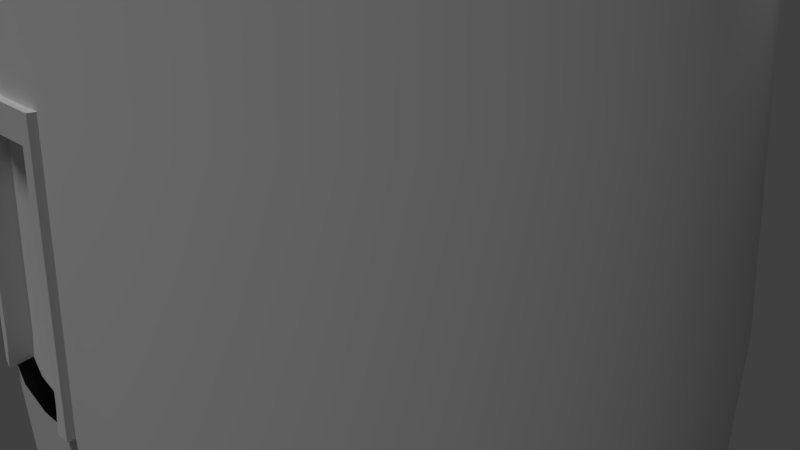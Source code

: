 # Source: Pharos.blend  (saved by Blender 2.77.0; exported with 4.5.12 LTS)
import bpy
from mathutils import Matrix  # noqa: F401  (used for matrix-valued properties, if any)

bpy.ops.wm.read_factory_settings(use_empty=True)
scene = bpy.context.scene
scene.name = 'Scene'

# ---- collections
col_collection_1 = bpy.data.collections.new('Collection 1'); scene.collection.children.link(col_collection_1)

# ---- materials (node trees are filled in below, after node groups)
mat_material = bpy.data.materials.new('Material')
mat_material.alpha_threshold = 0.0
mat_material.use_transparent_shadow = False
mat_material.roughness = 0.5
mat_material.line_color = (0.0, 0.0, 0.0, 1.0)

# ---- node groups
ng_auto_smooth = bpy.data.node_groups.new('Auto Smooth', 'GeometryNodeTree')
_s = ng_auto_smooth.interface.new_socket(name='Geometry', in_out='OUTPUT', socket_type='NodeSocketGeometry')
_s = ng_auto_smooth.interface.new_socket(name='Geometry', in_out='INPUT', socket_type='NodeSocketGeometry')
_s = ng_auto_smooth.interface.new_socket(name='Angle', in_out='INPUT', socket_type='NodeSocketFloat')
_s.subtype = 'ANGLE'
_s.min_value = 0.0
_s.max_value = 3.142
ng_auto_smooth.is_modifier = True
_N = ng_auto_smooth.nodes; _L = ng_auto_smooth.links
n0 = _N.new('NodeGroupOutput'); n0.name = 'Group Output'; n0.location = (480, -100)
n1 = _N.new('NodeGroupInput'); n1.name = 'Group Input'; n1.location = (-420, -300)
n2 = _N.new('NodeGroupInput'); n2.name = 'Group Input.001'; n2.location = (-60, -100)
n3 = _N.new('GeometryNodeSetShadeSmooth'); n3.name = 'Set Shade Smooth'; n3.location = (120, -100)
n3.domain = 'EDGE'
n4 = _N.new('GeometryNodeSetShadeSmooth'); n4.name = 'Set Shade Smooth.001'; n4.location = (300, -100)
n5 = _N.new('GeometryNodeInputMeshEdgeAngle'); n5.name = 'Edge Angle'; n5.location = (-420, -220)
n6 = _N.new('GeometryNodeInputEdgeSmooth'); n6.name = 'Is Edge Smooth'; n6.location = (-60, -160)
n7 = _N.new('GeometryNodeInputShadeSmooth'); n7.name = 'Is Face Smooth'; n7.location = (-240, -340)
n8 = _N.new('FunctionNodeBooleanMath'); n8.name = 'Boolean Math'; n8.location = (-60, -220)
n9 = _N.new('FunctionNodeCompare'); n9.name = 'Compare'; n9.location = (-240, -180)
n9.operation = 'LESS_EQUAL'
_L.new(n5.outputs[0], n9.inputs[0])
_L.new(n4.outputs[0], n0.inputs[0])
_L.new(n1.outputs[1], n9.inputs[1])
_L.new(n9.outputs[0], n8.inputs[0])
_L.new(n7.outputs[0], n8.inputs[1])
_L.new(n2.outputs[0], n3.inputs[0])
_L.new(n6.outputs[0], n3.inputs[1])
_L.new(n3.outputs[0], n4.inputs[0])
_L.new(n8.outputs[0], n3.inputs[2])
n0.is_active_output = True

# ---- material node trees

# ---- world
world_world = bpy.data.worlds.new('World'); scene.world = world_world
world_world.color = (0.05088, 0.05088, 0.05088)
world_world.use_sun_shadow = False
world_world.sun_shadow_jitter_overblur = 0.0
world_world.cycles.sampling_method = 'MANUAL'

# ---- cameras
cam_camera = bpy.data.cameras.new('Camera')
cam_camera.clip_end = 100.0
cam_camera.lens = 35.0
cam_camera.sensor_width = 32.0
cam_camera.sensor_height = 18.0
cam_camera.ortho_scale = 7.314
cam_camera.dof.focus_distance = 0.0
cam_camera.dof.aperture_fstop = 128.0

# ---- lights
light_x = bpy.data.lights.new('Солнце', 'SUN')
light_x.transmission_factor = 0.0
light_x.angle = 0.1993
light_x.energy = 1.0
light_x.shadow_buffer_clip_start = 0.5
light_x.shadow_soft_size = 0.1
light_x.shadow_cascade_max_distance = 1000.0
light_lamp = bpy.data.lights.new('Lamp', 'POINT')
light_lamp.transmission_factor = 0.0
light_lamp.cutoff_distance = 30.0
light_lamp.energy = 100.0
light_lamp.shadow_buffer_clip_start = 1.001
light_lamp.shadow_soft_size = 0.1
light_lamp.shadow_maximum_resolution = 0.006
light_lamp.use_absolute_resolution = True

# ---- meshes
me_x = bpy.data.meshes.new('Конус')
me_x.from_pydata([(0.0, 1.0, -1.0), (0.1951, 0.9808, -1.0), (0.3827, 0.9239, -1.0), (0.5556, 0.8315, -1.0), (0.7071, 0.7071, -1.0), (0.8315, 0.5556, -1.0), (0.9239, 0.3827, -1.0), (0.9808, 0.1951, -1.0), (1.0, 7.55e-08, -1.0), (0.0, 0.0, 1.0), (0.9808, -0.1951, -1.0), (0.9239, -0.3827, -1.0), (0.8315, -0.5556, -1.0), (0.7071, -0.7071, -1.0), (0.5556, -0.8315, -1.0), (0.3827, -0.9239, -1.0), (0.1951, -0.9808, -1.0), (-3.258e-07, -1.0, -1.0), (-0.1951, -0.9808, -1.0), (-0.3827, -0.9239, -1.0), (-0.5556, -0.8315, -1.0), (-0.7071, -0.7071, -1.0), (-0.8315, -0.5556, -1.0), (-0.9239, -0.3827, -1.0), (-0.9808, -0.1951, -1.0), (-1.0, 9.656e-07, -1.0), (-0.9808, 0.1951, -1.0), (-0.9239, 0.3827, -1.0), (-0.8315, 0.5556, -1.0), (-0.7071, 0.7071, -1.0), (-0.5556, 0.8315, -1.0), (-0.3827, 0.9239, -1.0), (-0.1951, 0.9808, -1.0)], [], [(0, 9, 1), (1, 9, 2), (2, 9, 3), (3, 9, 4), (4, 9, 5), (5, 9, 6), (6, 9, 7), (7, 9, 8), (8, 9, 10), (10, 9, 11), (11, 9, 12), (12, 9, 13), (13, 9, 14), (14, 9, 15), (15, 9, 16), (16, 9, 17), (17, 9, 18), (18, 9, 19), (19, 9, 20), (20, 9, 21), (21, 9, 22), (22, 9, 23), (23, 9, 24), (24, 9, 25), (25, 9, 26), (26, 9, 27), (27, 9, 28), (28, 9, 29), (29, 9, 30), (30, 9, 31), (31, 9, 32), (32, 9, 0), (0, 1, 2, 3, 4, 5, 6, 7, 8, 10, 11, 12, 13, 14, 15, 16, 17, 18, 19, 20, 21, 22, 23, 24, 25, 26, 27, 28, 29, 30, 31, 32)])
me_x.use_remesh_preserve_volume = False
me_x.use_remesh_preserve_attributes = False
me_x.use_mirror_vertex_groups = False
me_x.update()
me_003 = bpy.data.meshes.new('Цилиндр.003')
me_003.from_pydata([(7.931e-09, 1.3, -1.3), (1.051e-08, 1.56, 1.3), (1.126, 0.65, -1.3), (1.351, 0.78, 1.3), (1.126, -0.65, -1.3), (1.351, -0.78, 1.3), (-1.057e-07, -1.3, -1.3), (-1.259e-07, -1.56, 1.3), (-1.126, -0.65, -1.3), (-1.351, -0.78, 1.3), (-1.126, 0.65, -1.3), (-1.351, 0.78, 1.3), (-0.06192, 1.277, -1.17), (-0.06192, 1.511, 1.17), (1.34, 0.702, 1.17), (1.137, 0.585, -1.17), (1.137, -0.585, -1.17), (1.34, -0.702, 1.17), (-0.06192, -1.511, 1.17), (-0.06192, -1.277, -1.17), (-1.075, -0.6922, -1.17), (-1.278, -0.8092, 1.17), (-1.278, 0.8092, 1.17), (-1.075, 0.6922, -1.17), (7.931e-09, 1.3, -1.3), (1.126, 0.65, -1.3), (1.351, 0.78, 1.3), (1.051e-08, 1.56, 1.3), (1.351, -0.78, 1.3), (1.126, -0.65, -1.3), (-1.057e-07, -1.3, -1.3), (-1.259e-07, -1.56, 1.3), (-1.351, -0.78, 1.3), (-1.126, -0.65, -1.3), (-1.126, 0.65, -1.3), (-1.351, 0.78, 1.3), (0.06192, 1.277, -1.17), (1.075, 0.6922, -1.17), (1.278, 0.8092, 1.17), (0.06192, 1.511, 1.17), (1.278, -0.8093, 1.17), (1.075, -0.6923, -1.17), (0.06192, -1.277, -1.17), (0.06192, -1.511, 1.17), (-1.34, -0.702, 1.17), (-1.137, -0.585, -1.17), (-1.137, 0.585, -1.17), (-1.34, 0.702, 1.17), (-0.02273, 1.209, -1.163), (-0.02273, 1.443, 1.177), (1.261, 0.702, 1.177), (1.059, 0.585, -1.163), (1.059, -0.585, -1.163), (1.261, -0.702, 1.177), (-0.02273, -1.443, 1.177), (-0.02273, -1.209, -1.163), (-1.036, -0.6244, -1.163), (-1.239, -0.7414, 1.177), (-1.239, 0.7414, 1.177), (-1.036, 0.6244, -1.163), (0.02273, 1.209, -1.163), (1.036, 0.6244, -1.163), (1.239, 0.7414, 1.177), (0.02273, 1.443, 1.177), (1.239, -0.7414, 1.177), (1.036, -0.6244, -1.163), (0.02273, -1.209, -1.163), (0.02273, -1.443, 1.177), (-1.261, -0.702, 1.177), (-1.059, -0.585, -1.163), (-1.059, 0.585, -1.163), (-1.261, 0.702, 1.177)], [], [(3, 2, 25, 26), (2, 3, 14, 15), (10, 8, 33, 34), (5, 4, 16, 17), (3, 1, 11, 9, 7, 5), (4, 5, 28, 29), (0, 10, 23, 12), (0, 2, 4, 6, 8, 10), (43, 42, 66, 67), (14, 17, 53, 50), (12, 23, 59, 48), (8, 6, 19, 20), (11, 1, 13, 22), (4, 2, 15, 16), (7, 9, 21, 18), (10, 11, 22, 23), (3, 5, 17, 14), (9, 8, 20, 21), (1, 0, 12, 13), (6, 7, 18, 19), (24, 27, 39, 36), (30, 29, 41, 42), (33, 32, 44, 45), (2, 0, 24, 25), (6, 4, 29, 30), (9, 11, 35, 32), (1, 3, 26, 27), (5, 7, 31, 28), (11, 10, 34, 35), (8, 9, 32, 33), (0, 1, 27, 24), (7, 6, 30, 31), (40, 43, 67, 64), (16, 15, 51, 52), (23, 22, 58, 59), (34, 33, 45, 46), (28, 31, 43, 40), (26, 25, 37, 38), (32, 35, 47, 44), (25, 24, 36, 37), (31, 30, 42, 43), (29, 28, 40, 41), (35, 34, 46, 47), (27, 26, 38, 39), (51, 50, 53, 52), (55, 54, 57, 56), (59, 58, 49, 48), (60, 63, 62, 61), (65, 64, 67, 66), (69, 68, 71, 70), (22, 13, 49, 58), (37, 36, 60, 61), (17, 16, 52, 53), (45, 44, 68, 69), (39, 38, 62, 63), (19, 18, 54, 55), (46, 45, 69, 70), (36, 39, 63, 60), (20, 19, 55, 56), (44, 47, 71, 68), (38, 37, 61, 62), (18, 21, 57, 54), (47, 46, 70, 71), (13, 12, 48, 49), (41, 40, 64, 65), (21, 20, 56, 57), (15, 14, 50, 51), (42, 41, 65, 66)])
me_003.use_remesh_preserve_volume = False
me_003.use_remesh_preserve_attributes = False
me_003.use_mirror_vertex_groups = False
me_003.update()
me_001 = bpy.data.meshes.new('Цилиндр.001')
me_001.from_pydata([(-0.0767, 2.436, -0.008058), (-0.0767, 2.436, 0.8919), (0.88, 2.246, -0.008058), (0.88, 2.246, 0.8919), (1.691, 1.704, -0.008058), (1.691, 1.704, 0.8919), (2.233, 0.8928, -0.008058), (2.233, 0.8928, 0.8919), (2.423, -0.06392, -0.008058), (2.423, -0.06392, 0.8919), (2.233, -1.021, -0.008058), (2.233, -1.021, 0.8919), (1.691, -1.832, -0.008058), (1.691, -1.832, 0.8919), (0.88, -2.374, -0.008058), (0.88, -2.374, 0.8919), (-0.0767, -2.564, -0.008058), (-0.0767, -2.564, 0.8919), (-1.033, -2.374, -0.008058), (-1.033, -2.374, 0.8919), (-1.844, -1.832, -0.008058), (-1.844, -1.832, 0.8919), (-2.386, -1.021, -0.008058), (-2.386, -1.021, 0.8919), (-2.577, -0.06392, -0.008058), (-2.577, -0.06392, 0.8919), (-2.386, 0.8928, -0.008058), (-2.386, 0.8928, 0.8919), (-1.844, 1.704, -0.008058), (-1.844, 1.704, 0.8919), (-1.033, 2.246, -0.008058), (-1.033, 2.246, 0.8919), (-0.1245, 2.427, 0.03694), (-0.1245, 2.427, 0.8469), (0.9206, 2.219, 0.8469), (0.9206, 2.219, 0.03694), (1.651, 1.731, 0.03694), (1.651, 1.731, 0.8469), (2.243, 0.845, 0.8469), (2.243, 0.845, 0.03694), (2.414, -0.01608, 0.03694), (2.414, -0.01608, 0.8469), (2.206, -1.061, 0.8469), (2.206, -1.061, 0.03694), (1.718, -1.791, 0.03694), (1.718, -1.791, 0.8469), (0.8322, -2.383, 0.8469), (0.8322, -2.383, 0.03694), (-0.02886, -2.554, 0.03694), (-0.02886, -2.554, 0.8469), (-1.074, -2.347, 0.8469), (-1.074, -2.347, 0.03694), (-1.804, -1.859, 0.03694), (-1.804, -1.859, 0.8469), (-2.396, -0.9728, 0.8469), (-2.396, -0.9728, 0.03694), (-2.567, -0.1118, 0.03694), (-2.567, -0.1118, 0.8469), (-2.359, 0.9333, 0.8469), (-2.359, 0.9333, 0.03694), (-1.872, 1.663, 0.03694), (-1.872, 1.663, 0.8469), (-0.9856, 2.255, 0.8469), (-0.9856, 2.255, 0.03694), (-0.02886, 2.427, 0.03694), (0.8322, 2.255, 0.03694), (0.8322, 2.255, 0.8469), (-0.02886, 2.427, 0.8469), (1.718, 1.663, 0.8469), (1.718, 1.663, 0.03694), (2.206, 0.9333, 0.03694), (2.206, 0.9333, 0.8469), (2.414, -0.1118, 0.8469), (2.414, -0.1118, 0.03694), (2.243, -0.9728, 0.03694), (2.243, -0.9728, 0.8469), (1.651, -1.859, 0.8469), (1.651, -1.859, 0.03694), (0.9206, -2.347, 0.03694), (0.9206, -2.347, 0.8469), (-0.1245, -2.554, 0.8469), (-0.1245, -2.554, 0.03694), (-0.9856, -2.383, 0.03694), (-0.9856, -2.383, 0.8469), (-1.872, -1.791, 0.8469), (-1.872, -1.791, 0.03694), (-2.359, -1.061, 0.03694), (-2.359, -1.061, 0.8469), (-2.567, -0.01608, 0.8469), (-2.567, -0.01608, 0.03694), (-2.396, 0.845, 0.03694), (-2.396, 0.845, 0.8469), (-1.804, 1.731, 0.8469), (-1.804, 1.731, 0.03694), (-1.074, 2.219, 0.03694), (-1.074, 2.219, 0.8469), (-0.1215, 2.27, 0.03694), (-0.1215, 2.271, 0.8469), (0.8582, 2.076, 0.8469), (0.8579, 2.075, 0.03694), (1.542, 1.618, 0.03694), (1.542, 1.619, 0.8469), (2.097, 0.7881, 0.8469), (2.097, 0.7879, 0.03694), (2.257, -0.01908, 0.03694), (2.258, -0.01908, 0.8469), (2.063, -0.9988, 0.8469), (2.063, -0.9986, 0.03694), (1.605, -1.683, 0.03694), (1.606, -1.683, 0.8469), (0.7753, -2.238, 0.8469), (0.7751, -2.237, 0.03694), (-0.03186, -2.398, 0.03694), (-0.03186, -2.399, 0.8469), (-1.012, -2.204, 0.8469), (-1.011, -2.203, 0.03694), (-1.695, -1.746, 0.03694), (-1.696, -1.746, 0.8469), (-2.251, -0.9159, 0.8469), (-2.25, -0.9157, 0.03694), (-2.411, -0.1088, 0.03694), (-2.411, -0.1088, 0.8469), (-2.217, 0.871, 0.8469), (-2.216, 0.8707, 0.03694), (-1.759, 1.555, 0.03694), (-1.759, 1.555, 0.8469), (-0.9287, 2.11, 0.8469), (-0.9285, 2.11, 0.03694), (-0.03186, 2.27, 0.03694), (0.7751, 2.11, 0.03694), (0.7753, 2.11, 0.8469), (-0.03186, 2.271, 0.8469), (1.606, 1.555, 0.8469), (1.605, 1.555, 0.03694), (2.063, 0.8707, 0.03694), (2.063, 0.871, 0.8469), (2.258, -0.1088, 0.8469), (2.257, -0.1088, 0.03694), (2.097, -0.9157, 0.03694), (2.097, -0.9159, 0.8469), (1.542, -1.746, 0.8469), (1.542, -1.746, 0.03694), (0.8579, -2.203, 0.03694), (0.8582, -2.204, 0.8469), (-0.1215, -2.399, 0.8469), (-0.1215, -2.398, 0.03694), (-0.9285, -2.237, 0.03694), (-0.9287, -2.238, 0.8469), (-1.759, -1.683, 0.8469), (-1.759, -1.683, 0.03694), (-2.216, -0.9986, 0.03694), (-2.217, -0.9988, 0.8469), (-2.411, -0.01908, 0.8469), (-2.411, -0.01908, 0.03694), (-2.25, 0.7879, 0.03694), (-2.251, 0.7881, 0.8469), (-1.696, 1.619, 0.8469), (-1.695, 1.618, 0.03694), (-1.011, 2.075, 0.03694), (-1.012, 2.076, 0.8469), (0.8202, 2.101, 0.8919), (-0.0767, 2.28, 0.8919), (1.581, 1.593, 0.8919), (2.089, 0.833, 0.8919), (2.267, -0.06392, 0.8919), (2.089, -0.9608, 0.8919), (1.581, -1.721, 0.8919), (0.8202, -2.229, 0.8919), (-0.0767, -2.408, 0.8919), (-0.9736, -2.229, 0.8919), (-1.734, -1.721, 0.8919), (-2.242, -0.9608, 0.8919), (-2.42, -0.06392, 0.8919), (-2.242, 0.833, 0.8919), (-1.734, 1.593, 0.8919), (-0.9736, 2.101, 0.8919), (-0.0767, 2.279, -0.008058), (0.8199, 2.101, -0.008058), (1.58, 1.593, -0.008058), (2.088, 0.8327, -0.008058), (2.266, -0.06392, -0.008058), (2.088, -0.9605, -0.008058), (1.58, -1.721, -0.008058), (0.8199, -2.229, -0.008058), (-0.0767, -2.407, -0.008058), (-0.9733, -2.229, -0.008058), (-1.733, -1.721, -0.008058), (-2.241, -0.9605, -0.008058), (-2.42, -0.06392, -0.008058), (-2.241, 0.8327, -0.008058), (-1.733, 1.593, -0.008058), (-0.9733, 2.101, -0.008058)], [], [(6, 4, 69, 70), (24, 22, 55, 56), (13, 15, 79, 76), (31, 1, 33, 62), (23, 22, 86, 87), (22, 23, 54, 55), (4, 5, 68, 69), (5, 4, 36, 37), (14, 12, 77, 78), (0, 30, 63, 32), (21, 23, 87, 84), (3, 5, 37, 34), (31, 30, 94, 95), (30, 31, 62, 63), (31, 29, 174, 175), (12, 13, 76, 77), (13, 12, 44, 45), (4, 6, 179, 178), (64, 67, 131, 128), (93, 92, 156, 157), (47, 46, 110, 111), (67, 66, 130, 131), (91, 90, 154, 155), (45, 44, 108, 109), (65, 64, 128, 129), (88, 91, 155, 152), (14, 15, 46, 47), (23, 25, 57, 54), (16, 14, 47, 48), (6, 7, 38, 39), (25, 24, 56, 57), (15, 17, 49, 46), (8, 6, 39, 40), (17, 16, 48, 49), (7, 9, 41, 38), (9, 8, 40, 41), (26, 27, 58, 59), (28, 26, 59, 60), (18, 19, 50, 51), (27, 29, 61, 58), (20, 18, 51, 52), (10, 11, 42, 43), (29, 28, 60, 61), (1, 0, 32, 33), (19, 21, 53, 50), (12, 10, 43, 44), (2, 3, 34, 35), (21, 20, 52, 53), (11, 13, 45, 42), (4, 2, 35, 36), (42, 45, 109, 106), (90, 89, 153, 154), (44, 43, 107, 108), (89, 88, 152, 153), (43, 42, 106, 107), (87, 86, 150, 151), (41, 40, 104, 105), (84, 87, 151, 148), (15, 14, 78, 79), (5, 7, 71, 68), (7, 6, 70, 71), (24, 25, 88, 89), (26, 24, 89, 90), (16, 17, 80, 81), (25, 27, 91, 88), (18, 16, 81, 82), (8, 9, 72, 73), (27, 26, 90, 91), (17, 19, 83, 80), (10, 8, 73, 74), (2, 0, 64, 65), (19, 18, 82, 83), (9, 11, 75, 72), (1, 3, 66, 67), (11, 10, 74, 75), (28, 29, 92, 93), (0, 1, 67, 64), (30, 28, 93, 94), (3, 2, 65, 66), (20, 21, 84, 85), (29, 31, 95, 92), (22, 20, 85, 86), (48, 47, 111, 112), (94, 93, 157, 158), (66, 65, 129, 130), (46, 49, 113, 110), (92, 95, 159, 156), (69, 68, 132, 133), (49, 48, 112, 113), (95, 94, 158, 159), (70, 69, 133, 134), (51, 50, 114, 115), (68, 71, 135, 132), (52, 51, 115, 116), (71, 70, 134, 135), (50, 53, 117, 114), (73, 72, 136, 137), (53, 52, 116, 117), (74, 73, 137, 138), (55, 54, 118, 119), (72, 75, 139, 136), (56, 55, 119, 120), (75, 74, 138, 139), (54, 57, 121, 118), (77, 76, 140, 141), (57, 56, 120, 121), (78, 77, 141, 142), (59, 58, 122, 123), (76, 79, 143, 140), (60, 59, 123, 124), (33, 32, 96, 97), (79, 78, 142, 143), (58, 61, 125, 122), (35, 34, 98, 99), (81, 80, 144, 145), (61, 60, 124, 125), (36, 35, 99, 100), (82, 81, 145, 146), (63, 62, 126, 127), (34, 37, 101, 98), (80, 83, 147, 144), (32, 63, 127, 96), (37, 36, 100, 101), (83, 82, 146, 147), (62, 33, 97, 126), (39, 38, 102, 103), (85, 84, 148, 149), (40, 39, 103, 104), (86, 85, 149, 150), (38, 41, 105, 102), (7, 5, 162, 163), (17, 15, 167, 168), (3, 1, 161, 160), (27, 25, 172, 173), (13, 11, 165, 166), (23, 21, 170, 171), (1, 31, 175, 161), (9, 7, 163, 164), (19, 17, 168, 169), (29, 27, 173, 174), (5, 3, 160, 162), (15, 13, 166, 167), (25, 23, 171, 172), (11, 9, 164, 165), (21, 19, 169, 170), (14, 16, 184, 183), (0, 2, 177, 176), (24, 26, 189, 188), (10, 12, 182, 181), (20, 22, 187, 186), (30, 0, 176, 191), (6, 8, 180, 179), (16, 18, 185, 184), (26, 28, 190, 189), (2, 4, 178, 177), (12, 14, 183, 182), (22, 24, 188, 187), (8, 10, 181, 180), (18, 20, 186, 185), (28, 30, 191, 190), (174, 190, 157, 156), (190, 174, 125, 124), (182, 183, 142, 141), (172, 171, 118, 121), (177, 160, 130, 129), (160, 177, 99, 98), (191, 175, 159, 158), (175, 191, 127, 126), (171, 170, 148, 151), (181, 182, 108, 107), (162, 178, 133, 132), (178, 162, 101, 100), (180, 181, 138, 137), (170, 169, 114, 117), (179, 163, 135, 134), (163, 179, 103, 102), (161, 176, 128, 131), (173, 172, 152, 155), (189, 173, 155, 154), (184, 185, 146, 145), (172, 188, 153, 152), (160, 161, 131, 130), (175, 174, 156, 159), (187, 171, 151, 150), (186, 187, 150, 149), (170, 186, 149, 148), (163, 162, 132, 135), (185, 169, 147, 146), (188, 189, 154, 153), (168, 184, 145, 144), (165, 164, 136, 139), (183, 167, 143, 142), (176, 177, 129, 128), (190, 191, 158, 157), (167, 166, 140, 143), (166, 182, 141, 140), (181, 165, 139, 138), (178, 179, 134, 133), (164, 180, 137, 136), (169, 168, 144, 147), (176, 161, 97, 96), (183, 184, 112, 111), (173, 189, 123, 122), (174, 173, 122, 125), (188, 172, 121, 120), (185, 186, 116, 115), (171, 187, 119, 118), (162, 160, 98, 101), (161, 175, 126, 97), (186, 170, 117, 116), (187, 188, 120, 119), (169, 185, 115, 114), (164, 163, 102, 105), (184, 168, 113, 112), (189, 190, 124, 123), (167, 183, 111, 110), (166, 165, 106, 109), (182, 166, 109, 108), (177, 178, 100, 99), (191, 176, 96, 127), (165, 181, 107, 106), (168, 167, 110, 113), (180, 164, 105, 104), (179, 180, 104, 103)])
me_001.use_remesh_preserve_volume = False
me_001.use_remesh_preserve_attributes = False
me_001.use_mirror_vertex_groups = False
me_001.update()
me_cube = bpy.data.meshes.new('Cube')
me_cube.from_pydata([(0.1841, 4.406, 0.0), (0.1841, 2.6, 21.15), (0.7592, 4.368, 0.0), (0.5234, 2.578, 21.15), (1.324, 4.256, 0.0), (0.857, 2.511, 21.15), (1.87, 4.071, 0.0), (1.179, 2.402, 21.15), (2.387, 3.816, 0.0), (1.484, 2.252, 21.15), (2.866, 3.496, 0.0), (1.767, 2.063, 21.15), (3.3, 3.116, 0.0), (2.023, 1.838, 21.15), (3.68, 2.682, 0.0), (2.247, 1.583, 21.15), (4.0, 2.203, 0.0), (2.436, 1.3, 21.15), (4.255, 1.686, 0.0), (2.586, 0.995, 21.15), (4.44, 1.14, 0.0), (2.695, 0.6729, 21.15), (4.553, 0.5751, 0.0), (2.762, 0.3394, 21.15), (4.59, -4.837e-08, 0.0), (2.784, 7.733e-08, 21.15), (4.553, -0.5751, 0.0), (2.762, -0.3394, 21.15), (4.44, -1.14, 0.0), (2.695, -0.6729, 21.15), (4.255, -1.686, 0.0), (2.586, -0.995, 21.15), (4.0, -2.203, 0.0), (2.436, -1.3, 21.15), (3.68, -2.682, 0.0), (2.247, -1.583, 21.15), (3.3, -3.116, 0.0), (2.023, -1.838, 21.15), (2.866, -3.496, 0.0), (1.767, -2.063, 21.15), (2.387, -3.816, 0.0), (1.484, -2.252, 21.15), (1.87, -4.071, 0.0), (1.179, -2.402, 21.15), (1.324, -4.256, 0.0), (0.857, -2.511, 21.15), (0.7592, -4.368, 0.0), (0.5234, -2.578, 21.15), (0.1841, -4.406, 0.0), (0.1841, -2.6, 21.15), (-0.391, -4.368, 0.0), (-0.1553, -2.578, 21.15), (-0.9563, -4.256, 0.0), (-0.4889, -2.511, 21.15), (-1.502, -4.071, 0.0), (-0.8109, -2.402, 21.15), (-2.019, -3.816, 0.0), (-1.116, -2.252, 21.15), (-2.498, -3.496, 0.0), (-1.399, -2.063, 21.15), (-2.932, -3.116, 0.0), (-1.654, -1.838, 21.15), (-3.312, -2.682, 0.0), (-1.879, -1.583, 21.15), (-3.632, -2.203, 0.0), (-2.068, -1.3, 21.15), (-3.887, -1.686, 0.0), (-2.218, -0.995, 21.15), (-4.072, -1.14, 0.0), (-2.327, -0.6729, 21.15), (-4.184, -0.5751, 0.0), (-2.394, -0.3394, 21.15), (-4.222, 1.247e-06, 0.0), (-2.416, 8.419e-07, 21.15), (-4.184, 0.5751, 0.0), (-2.394, 0.3394, 21.15), (-4.072, 1.14, 0.0), (-2.327, 0.6729, 21.15), (-3.887, 1.686, 0.0), (-2.218, 0.995, 21.15), (-3.632, 2.203, 0.0), (-2.068, 1.3, 21.15), (-3.312, 2.682, 0.0), (-1.879, 1.583, 21.15), (-2.932, 3.116, 0.0), (-1.654, 1.838, 21.15), (-2.498, 3.496, 0.0), (-1.399, 2.063, 21.15), (-2.019, 3.816, 0.0), (-1.116, 2.252, 21.15), (-1.502, 4.071, 0.0), (-0.8109, 2.402, 21.15), (-0.9563, 4.256, 0.0), (-0.4888, 2.511, 21.15), (-0.391, 4.368, 0.0), (-0.1553, 2.578, 21.15), (0.1841, 3.876, 6.206), (0.69, 3.843, 6.206), (1.187, 3.744, 6.206), (1.667, 3.581, 6.206), (2.122, 3.357, 6.206), (2.544, 3.075, 6.206), (2.925, 2.741, 6.206), (3.259, 2.36, 6.206), (3.541, 1.938, 6.206), (3.765, 1.483, 6.206), (3.928, 1.003, 6.206), (4.027, 0.5059, 6.206), (4.06, -1.148e-08, 6.206), (4.027, -0.5059, 6.206), (3.928, -1.003, 6.206), (3.765, -1.483, 6.206), (3.541, -1.938, 6.206), (3.259, -2.36, 6.206), (2.925, -2.741, 6.206), (2.544, -3.075, 6.206), (2.122, -3.357, 6.206), (1.667, -3.581, 6.206), (1.187, -3.744, 6.206), (0.69, -3.843, 6.206), (0.1841, -3.876, 6.206), (-0.3219, -3.843, 6.206), (-0.8191, -3.744, 6.206), (-1.299, -3.581, 6.206), (-1.754, -3.357, 6.206), (-2.176, -3.075, 6.206), (-2.557, -2.741, 6.206), (-2.891, -2.36, 6.206), (-3.173, -1.938, 6.206), (-3.397, -1.483, 6.206), (-3.56, -1.003, 6.206), (-3.659, -0.5059, 6.206), (-3.692, 1.128e-06, 6.206), (-3.659, 0.5059, 6.206), (-3.56, 1.003, 6.206), (-3.397, 1.483, 6.206), (-3.173, 1.938, 6.206), (-2.891, 2.36, 6.206), (-2.557, 2.741, 6.206), (-2.176, 3.075, 6.206), (-1.754, 3.357, 6.206), (-1.299, 3.581, 6.206), (-0.8191, 3.744, 6.206), (-0.3218, 3.843, 6.206), (0.1841, 3.742, 7.781), (0.6724, 3.71, 7.781), (1.152, 3.614, 7.781), (1.616, 3.457, 7.781), (2.055, 3.24, 7.781), (2.462, 2.968, 7.781), (2.83, 2.646, 7.781), (3.152, 2.278, 7.781), (3.424, 1.871, 7.781), (3.641, 1.432, 7.781), (3.798, 0.9684, 7.781), (3.894, 0.4884, 7.781), (3.926, -2.117e-09, 7.781), (3.894, -0.4884, 7.781), (3.798, -0.9684, 7.781), (3.641, -1.432, 7.781), (3.424, -1.871, 7.781), (3.152, -2.278, 7.781), (2.83, -2.646, 7.781), (2.462, -2.968, 7.781), (2.055, -3.24, 7.781), (1.616, -3.457, 7.781), (1.152, -3.614, 7.781), (0.6724, -3.71, 7.781), (0.1841, -3.742, 7.781), (-0.3043, -3.71, 7.781), (-0.7843, -3.614, 7.781), (-1.248, -3.457, 7.781), (-1.687, -3.24, 7.781), (-2.094, -2.968, 7.781), (-2.462, -2.646, 7.781), (-2.784, -2.278, 7.781), (-3.056, -1.871, 7.781), (-3.273, -1.432, 7.781), (-3.43, -0.9684, 7.781), (-3.525, -0.4884, 7.781), (-3.557, 1.098e-06, 7.781), (-3.525, 0.4884, 7.781), (-3.43, 0.9684, 7.781), (-3.273, 1.432, 7.781), (-3.056, 1.871, 7.781), (-2.784, 2.278, 7.781), (-2.462, 2.646, 7.781), (-2.094, 2.968, 7.781), (-1.687, 3.24, 7.781), (-1.248, 3.457, 7.781), (-0.7843, 3.614, 7.781), (-0.3043, 3.71, 7.781), (0.1841, 3.585, 9.618), (0.652, 3.554, 9.618), (1.112, 3.462, 9.618), (1.556, 3.312, 9.618), (1.976, 3.104, 9.618), (2.366, 2.844, 9.618), (2.719, 2.535, 9.618), (3.028, 2.182, 9.618), (3.288, 1.792, 9.618), (3.496, 1.372, 9.618), (3.647, 0.9278, 9.618), (3.738, 0.4679, 9.618), (3.769, 8.805e-09, 9.618), (3.738, -0.4679, 9.618), (3.647, -0.9278, 9.618), (3.496, -1.372, 9.618), (3.288, -1.792, 9.618), (3.028, -2.182, 9.618), (2.719, -2.535, 9.618), (2.366, -2.844, 9.618), (1.976, -3.104, 9.618), (1.556, -3.312, 9.618), (1.112, -3.462, 9.618), (0.652, -3.554, 9.618), (0.1841, -3.585, 9.618), (-0.2838, -3.554, 9.618), (-0.7437, -3.462, 9.618), (-1.188, -3.312, 9.618), (-1.608, -3.104, 9.618), (-1.998, -2.844, 9.618), (-2.351, -2.535, 9.618), (-2.66, -2.182, 9.618), (-2.92, -1.792, 9.618), (-3.128, -1.372, 9.618), (-3.278, -0.9278, 9.618), (-3.37, -0.4679, 9.618), (-3.401, 1.063e-06, 9.618), (-3.37, 0.4679, 9.618), (-3.278, 0.9278, 9.618), (-3.128, 1.372, 9.618), (-2.92, 1.792, 9.618), (-2.66, 2.182, 9.618), (-2.351, 2.535, 9.618), (-1.998, 2.844, 9.618), (-1.608, 3.104, 9.618), (-1.188, 3.312, 9.618), (-0.7437, 3.463, 9.618), (-0.2838, 3.554, 9.618), (0.1841, 3.443, 11.28), (0.6335, 3.414, 11.28), (1.075, 3.326, 11.28), (1.502, 3.181, 11.28), (1.906, 2.982, 11.28), (2.28, 2.732, 11.28), (2.619, 2.435, 11.28), (2.916, 2.096, 11.28), (3.166, 1.722, 11.28), (3.365, 1.318, 11.28), (3.51, 0.8911, 11.28), (3.598, 0.4494, 11.28), (3.627, 1.866e-08, 11.28), (3.598, -0.4494, 11.28), (3.51, -0.8911, 11.28), (3.365, -1.318, 11.28), (3.166, -1.722, 11.28), (2.916, -2.096, 11.28), (2.619, -2.435, 11.28), (2.28, -2.732, 11.28), (1.906, -2.982, 11.28), (1.502, -3.181, 11.28), (1.075, -3.326, 11.28), (0.6335, -3.414, 11.28), (0.1841, -3.443, 11.28), (-0.2653, -3.414, 11.28), (-0.7071, -3.326, 11.28), (-1.134, -3.181, 11.28), (-1.537, -2.982, 11.28), (-1.912, -2.732, 11.28), (-2.251, -2.435, 11.28), (-2.548, -2.096, 11.28), (-2.798, -1.722, 11.28), (-2.997, -1.318, 11.28), (-3.142, -0.8911, 11.28), (-3.23, -0.4494, 11.28), (-3.259, 1.031e-06, 11.28), (-3.23, 0.4494, 11.28), (-3.142, 0.8911, 11.28), (-2.997, 1.318, 11.28), (-2.798, 1.722, 11.28), (-2.548, 2.096, 11.28), (-2.251, 2.435, 11.28), (-1.912, 2.732, 11.28), (-1.537, 2.982, 11.28), (-1.134, 3.181, 11.28), (-0.7071, 3.326, 11.28), (-0.2653, 3.414, 11.28), (0.1841, 3.299, 12.96), (0.6147, 3.271, 12.96), (1.038, 3.187, 12.96), (1.447, 3.048, 12.96), (1.834, 2.857, 12.96), (2.193, 2.618, 12.96), (2.517, 2.333, 12.96), (2.802, 2.008, 12.96), (3.041, 1.65, 12.96), (3.232, 1.263, 12.96), (3.371, 0.8539, 12.96), (3.455, 0.4306, 12.96), (3.483, 2.866e-08, 12.96), (3.455, -0.4306, 12.96), (3.371, -0.8539, 12.96), (3.232, -1.263, 12.96), (3.041, -1.65, 12.96), (2.802, -2.008, 12.96), (2.517, -2.333, 12.96), (2.193, -2.618, 12.96), (1.834, -2.857, 12.96), (1.447, -3.048, 12.96), (1.038, -3.187, 12.96), (0.6147, -3.271, 12.96), (0.1841, -3.299, 12.96), (-0.2466, -3.271, 12.96), (-0.6698, -3.187, 12.96), (-1.079, -3.048, 12.96), (-1.466, -2.857, 12.96), (-1.824, -2.618, 12.96), (-2.149, -2.333, 12.96), (-2.433, -2.008, 12.96), (-2.673, -1.65, 12.96), (-2.864, -1.263, 12.96), (-3.003, -0.8539, 12.96), (-3.087, -0.4306, 12.96), (-3.115, 9.988e-07, 12.96), (-3.087, 0.4306, 12.96), (-3.003, 0.8539, 12.96), (-2.864, 1.263, 12.96), (-2.673, 1.65, 12.96), (-2.433, 2.008, 12.96), (-2.149, 2.333, 12.96), (-1.824, 2.618, 12.96), (-1.466, 2.857, 12.96), (-1.079, 3.048, 12.96), (-0.6698, 3.187, 12.96), (-0.2466, 3.271, 12.96), (0.1841, 3.163, 14.56), (0.5969, 3.136, 14.56), (1.003, 3.055, 14.56), (1.394, 2.922, 14.56), (1.765, 2.739, 14.56), (2.109, 2.509, 14.56), (2.42, 2.236, 14.56), (2.693, 1.925, 14.56), (2.923, 1.581, 14.56), (3.106, 1.21, 14.56), (3.239, 0.8185, 14.56), (3.32, 0.4128, 14.56), (3.347, 3.818e-08, 14.56), (3.32, -0.4128, 14.56), (3.239, -0.8185, 14.56), (3.106, -1.21, 14.56), (2.923, -1.581, 14.56), (2.693, -1.925, 14.56), (2.42, -2.236, 14.56), (2.109, -2.509, 14.56), (1.765, -2.739, 14.56), (1.394, -2.922, 14.56), (1.003, -3.055, 14.56), (0.5969, -3.136, 14.56), (0.1841, -3.163, 14.56), (-0.2287, -3.136, 14.56), (-0.6345, -3.055, 14.56), (-1.026, -2.922, 14.56), (-1.397, -2.739, 14.56), (-1.741, -2.509, 14.56), (-2.052, -2.236, 14.56), (-2.325, -1.925, 14.56), (-2.555, -1.581, 14.56), (-2.738, -1.21, 14.56), (-2.871, -0.8185, 14.56), (-2.951, -0.4128, 14.56), (-2.979, 9.682e-07, 14.56), (-2.951, 0.4128, 14.56), (-2.871, 0.8185, 14.56), (-2.738, 1.21, 14.56), (-2.555, 1.581, 14.56), (-2.325, 1.925, 14.56), (-2.052, 2.236, 14.56), (-1.741, 2.509, 14.56), (-1.397, 2.739, 14.56), (-1.026, 2.922, 14.56), (-0.6345, 3.055, 14.56), (-0.2287, 3.136, 14.56), (0.1841, 3.099, 15.31), (0.5885, 3.072, 15.31), (0.9861, 2.993, 15.31), (1.37, 2.863, 15.31), (1.733, 2.683, 15.31), (2.07, 2.458, 15.31), (2.375, 2.191, 15.31), (2.642, 1.886, 15.31), (2.868, 1.549, 15.31), (3.047, 1.186, 15.31), (3.177, 0.802, 15.31), (3.256, 0.4045, 15.31), (3.283, 4.263e-08, 15.31), (3.256, -0.4045, 15.31), (3.177, -0.802, 15.31), (3.047, -1.186, 15.31), (2.868, -1.549, 15.31), (2.642, -1.886, 15.31), (2.375, -2.191, 15.31), (2.07, -2.458, 15.31), (1.733, -2.683, 15.31), (1.37, -2.863, 15.31), (0.9861, -2.993, 15.31), (0.5885, -3.072, 15.31), (0.1841, -3.099, 15.31), (-0.2204, -3.072, 15.31), (-0.6179, -2.993, 15.31), (-1.002, -2.863, 15.31), (-1.365, -2.683, 15.31), (-1.702, -2.458, 15.31), (-2.007, -2.191, 15.31), (-2.274, -1.886, 15.31), (-2.499, -1.549, 15.31), (-2.679, -1.186, 15.31), (-2.809, -0.802, 15.31), (-2.888, -0.4045, 15.31), (-2.915, 9.538e-07, 15.31), (-2.888, 0.4045, 15.31), (-2.809, 0.802, 15.31), (-2.679, 1.186, 15.31), (-2.499, 1.549, 15.31), (-2.274, 1.886, 15.31), (-2.007, 2.191, 15.31), (-1.702, 2.458, 15.31), (-1.365, 2.683, 15.31), (-1.002, 2.863, 15.31), (-0.6179, 2.993, 15.31), (-0.2204, 3.072, 15.31), (0.1841, 3.062, 15.74), (0.5837, 3.036, 15.74), (0.9766, 2.958, 15.74), (1.356, 2.829, 15.74), (1.715, 2.652, 15.74), (2.048, 2.429, 15.74), (2.349, 2.165, 15.74), (2.613, 1.864, 15.74), (2.836, 1.531, 15.74), (3.013, 1.172, 15.74), (3.142, 0.7925, 15.74), (3.22, 0.3997, 15.74), (3.246, 4.518e-08, 15.74), (3.22, -0.3997, 15.74), (3.142, -0.7925, 15.74), (3.013, -1.172, 15.74), (2.836, -1.531, 15.74), (2.613, -1.864, 15.74), (2.349, -2.165, 15.74), (2.048, -2.429, 15.74), (1.715, -2.652, 15.74), (1.356, -2.829, 15.74), (0.9766, -2.958, 15.74), (0.5837, -3.036, 15.74), (0.1841, -3.062, 15.74), (-0.2156, -3.036, 15.74), (-0.6084, -2.958, 15.74), (-0.9877, -2.829, 15.74), (-1.347, -2.652, 15.74), (-1.68, -2.429, 15.74), (-1.981, -2.165, 15.74), (-2.245, -1.864, 15.74), (-2.468, -1.531, 15.74), (-2.645, -1.172, 15.74), (-2.774, -0.7925, 15.74), (-2.852, -0.3997, 15.74), (-2.878, 9.456e-07, 15.74), (-2.852, 0.3997, 15.74), (-2.774, 0.7925, 15.74), (-2.645, 1.172, 15.74), (-2.468, 1.531, 15.74), (-2.245, 1.864, 15.74), (-1.981, 2.165, 15.74), (-1.68, 2.429, 15.74), (-1.347, 2.652, 15.74), (-0.9877, 2.829, 15.74), (-0.6084, 2.958, 15.74), (-0.2156, 3.036, 15.74), (0.1841, 3.301, 15.31), (0.6149, 3.272, 15.31), (1.038, 3.188, 15.31), (1.447, 3.049, 15.31), (1.834, 2.858, 15.31), (2.193, 2.619, 15.31), (2.518, 2.334, 15.31), (2.803, 2.009, 15.31), (3.042, 1.65, 15.31), (3.233, 1.263, 15.31), (3.372, 0.8542, 15.31), (3.456, 0.4308, 15.31), (3.485, 2.631e-08, 15.31), (3.456, -0.4308, 15.31), (3.372, -0.8542, 15.31), (3.233, -1.263, 15.31), (3.042, -1.65, 15.31), (2.803, -2.009, 15.31), (2.518, -2.334, 15.31), (2.193, -2.619, 15.31), (1.834, -2.858, 15.31), (1.447, -3.049, 15.31), (1.038, -3.188, 15.31), (0.6149, -3.272, 15.31), (0.1841, -3.301, 15.31), (-0.2467, -3.272, 15.31), (-0.6702, -3.188, 15.31), (-1.079, -3.049, 15.31), (-1.466, -2.858, 15.31), (-1.825, -2.619, 15.31), (-2.15, -2.334, 15.31), (-2.434, -2.009, 15.31), (-2.674, -1.65, 15.31), (-2.865, -1.263, 15.31), (-3.004, -0.8542, 15.31), (-3.088, -0.4308, 15.31), (-3.116, 9.969e-07, 15.31), (-3.088, 0.4308, 15.31), (-3.004, 0.8543, 15.31), (-2.865, 1.263, 15.31), (-2.674, 1.65, 15.31), (-2.434, 2.009, 15.31), (-2.15, 2.334, 15.31), (-1.825, 2.619, 15.31), (-1.466, 2.858, 15.31), (-1.079, 3.049, 15.31), (-0.6702, 3.188, 15.31), (-0.2467, 3.272, 15.31), (0.1841, 3.261, 15.74), (0.6098, 3.234, 15.74), (1.028, 3.15, 15.74), (1.432, 3.013, 15.74), (1.815, 2.825, 15.74), (2.17, 2.588, 15.74), (2.49, 2.306, 15.74), (2.772, 1.985, 15.74), (3.009, 1.631, 15.74), (3.197, 1.248, 15.74), (3.334, 0.8441, 15.74), (3.418, 0.4257, 15.74), (3.446, 2.903e-08, 15.74), (3.418, -0.4257, 15.74), (3.334, -0.8441, 15.74), (3.197, -1.248, 15.74), (3.009, -1.631, 15.74), (2.772, -1.985, 15.74), (2.49, -2.306, 15.74), (2.17, -2.588, 15.74), (1.815, -2.825, 15.74), (1.432, -3.013, 15.74), (1.028, -3.15, 15.74), (0.6098, -3.234, 15.74), (0.1841, -3.261, 15.74), (-0.2416, -3.234, 15.74), (-0.6601, -3.15, 15.74), (-1.064, -3.013, 15.74), (-1.447, -2.825, 15.74), (-1.801, -2.588, 15.74), (-2.122, -2.306, 15.74), (-2.403, -1.985, 15.74), (-2.64, -1.631, 15.74), (-2.829, -1.248, 15.74), (-2.966, -0.8441, 15.74), (-3.05, -0.4257, 15.74), (-3.077, 9.881e-07, 15.74), (-3.05, 0.4257, 15.74), (-2.966, 0.8441, 15.74), (-2.829, 1.248, 15.74), (-2.64, 1.631, 15.74), (-2.403, 1.985, 15.74), (-2.122, 2.306, 15.74), (-1.801, 2.588, 15.74), (-1.447, 2.825, 15.74), (-1.064, 3.013, 15.74), (-0.6601, 3.15, 15.74), (-0.2416, 3.234, 15.74), (2.87, -2.161, 11.13), (2.963, -2.232, 9.762), (2.625, -2.441, 11.13), (2.708, -2.524, 9.762), (2.345, -2.686, 11.13), (2.416, -2.779, 9.762), (2.768, -2.059, 11.12), (2.86, -2.13, 9.75), (2.522, -2.338, 11.12), (2.605, -2.421, 9.75), (2.243, -2.584, 11.12), (2.314, -2.676, 9.75), (2.983, -2.163, 11.28), (3.095, -2.25, 9.626), (2.347, -2.799, 11.28), (2.413, -2.754, 11.14), (2.434, -2.911, 9.626), (2.786, -2.602, 9.626), (2.686, -2.502, 11.28), (2.938, -2.229, 11.14), (3.03, -2.3, 9.77), (2.484, -2.846, 9.77), (2.775, -2.591, 9.77), (2.692, -2.508, 11.14), (-2.726, 2.358, 7.623), (-2.812, 2.423, 6.363), (-2.468, 2.652, 7.623), (-2.544, 2.728, 6.363), (-2.174, 2.91, 7.623), (-2.239, 2.996, 6.363), (-2.726, 2.358, 7.623), (-2.812, 2.423, 6.363), (-2.468, 2.652, 7.623), (-2.544, 2.728, 6.363), (-2.174, 2.91, 7.623), (-2.239, 2.996, 6.363), (-2.613, 2.245, 7.61), (-2.698, 2.31, 6.35), (-2.355, 2.539, 7.61), (-2.431, 2.615, 6.35), (-2.061, 2.797, 7.61), (-2.126, 2.883, 6.35), (-2.838, 2.331, 7.787), (-2.944, 2.413, 6.212), (-2.61, 2.794, 6.212), (-2.597, 2.781, 6.37), (-2.147, 3.022, 7.787), (-2.229, 3.128, 6.212), (-2.515, 2.699, 7.787), (-2.779, 2.411, 7.63), (-2.865, 2.477, 6.37), (-2.227, 2.964, 7.63), (-2.292, 3.049, 6.37), (-2.521, 2.705, 7.63), (-2.277, 1.995, 14.4), (-2.364, 2.061, 13.12), (-2.059, 2.243, 14.4), (-2.137, 2.321, 13.12), (-1.81, 2.462, 14.4), (-1.877, 2.548, 13.12), (-2.123, 1.84, 14.38), (-2.21, 1.907, 13.1), (-1.905, 2.089, 14.38), (-1.982, 2.166, 13.1), (-1.656, 2.307, 14.38), (-1.723, 2.394, 13.1), (-2.405, 2.005, 14.57), (-2.513, 2.088, 12.97), (-1.904, 2.697, 12.97), (-1.957, 2.628, 13.13), (-1.821, 2.589, 14.57), (-2.229, 2.413, 12.97), (-2.132, 2.316, 14.57), (-2.357, 2.074, 14.41), (-2.444, 2.141, 13.13), (-1.89, 2.541, 14.41), (-2.216, 2.4, 13.13), (-2.139, 2.323, 14.41), (0.7246, 4.106, 3.103), (1.256, 4.0, 3.103), (1.769, 3.826, 3.103), (2.255, 3.586, 3.103), (2.705, 3.285, 3.103), (3.112, 2.928, 3.103), (3.469, 2.521, 3.103), (3.77, 2.071, 3.103), (4.01, 1.585, 3.103), (4.184, 1.072, 3.103), (4.29, 0.5405, 3.103), (4.325, -2.993e-08, 3.103), (4.29, -0.5405, 3.103), (4.184, -1.072, 3.103), (4.01, -1.585, 3.103), (3.77, -2.071, 3.103), (3.469, -2.521, 3.103), (3.112, -2.928, 3.103), (2.705, -3.285, 3.103), (2.255, -3.586, 3.103), (1.769, -3.826, 3.103), (1.256, -4.0, 3.103), (0.7246, -4.106, 3.103), (0.1841, -4.141, 3.103), (-0.3565, -4.106, 3.103), (-0.8877, -4.0, 3.103), (-1.401, -3.826, 3.103), (-1.886, -3.586, 3.103), (-2.337, -3.285, 3.103), (-2.744, -2.928, 3.103), (-3.101, -2.521, 3.103), (-3.402, -2.071, 3.103), (-3.642, -1.585, 3.103), (-3.816, -1.072, 3.103), (-3.922, -0.5405, 3.103), (-3.957, 1.188e-06, 3.103), (-3.922, 0.5405, 3.103), (-3.816, 1.072, 3.103), (-3.642, 1.585, 3.103), (-3.402, 2.071, 3.103), (-3.101, 2.521, 3.103), (-2.744, 2.928, 3.103), (-2.337, 3.285, 3.103), (-1.886, 3.586, 3.103), (-1.401, 3.826, 3.103), (-0.8877, 4.0, 3.103), (-0.3564, 4.106, 3.103), (0.1841, 4.141, 3.103), (0.5612, -4.128, 2.793), (0.5889, -4.339, 0.3103), (0.754, -4.45, 0.006582), (0.1288, -4.157, 2.793), (0.7194, -4.187, 3.11), (-0.3037, -4.128, 2.793), (-0.7835, -4.249, 0.3103), (-0.7287, -4.044, 2.793), (-0.7923, -4.287, 0.0), (0.5886, -4.379, 1.077e-10), (0.6, -4.206, 0.0247), (0.1955, -4.233, 0.0247), (-0.3796, -4.195, 0.0247), (0.5726, -3.955, 2.774), (0.6003, -4.165, 0.2921), (0.1402, -4.196, 0.2921), (0.1402, -3.984, 2.774), (-0.3199, -4.165, 0.2921), (-0.2923, -3.955, 2.774), (-0.7722, -4.075, 0.2921), (-0.7173, -3.871, 2.774), (-0.7809, -4.113, 0.0247), (0.5836, -4.42, 0.3169), (0.556, -4.21, 2.799), (-0.7976, -4.368, 0.006582), (-0.9616, -4.337, 0.006582), (-0.893, -4.081, 3.11), (0.1788, -4.223, 3.11), (-0.3617, -4.187, 3.11), (-0.7339, -4.125, 2.799), (-0.7888, -4.33, 0.3169), (0.1235, -4.238, 2.799), (-0.3089, -4.21, 2.799), (0.5834, -4.46, 0.006582), (0.1841, 4.406, -2.0), (0.7592, 4.368, -2.0), (1.324, 4.256, -2.0), (1.87, 4.071, -2.0), (2.387, 3.816, -2.0), (2.866, 3.496, -2.0), (3.3, 3.116, -2.0), (3.68, 2.682, -2.0), (4.0, 2.203, -2.0), (4.255, 1.686, -2.0), (4.44, 1.14, -2.0), (4.553, 0.5751, -2.0), (4.59, -4.837e-08, -2.0), (4.553, -0.5751, -2.0), (4.44, -1.14, -2.0), (4.255, -1.686, -2.0), (4.0, -2.203, -2.0), (3.68, -2.682, -2.0), (3.3, -3.116, -2.0), (2.866, -3.496, -2.0), (2.387, -3.816, -2.0), (1.87, -4.071, -2.0), (1.324, -4.256, -2.0), (0.7592, -4.368, -2.0), (0.5886, -4.379, -2.0), (0.1841, -4.406, -2.0), (-0.391, -4.368, -2.0), (-0.7923, -4.287, -2.0), (-0.9563, -4.256, -2.0), (-1.502, -4.071, -2.0), (-2.019, -3.816, -2.0), (-2.498, -3.496, -2.0), (-2.932, -3.116, -2.0), (-3.312, -2.682, -2.0), (-3.632, -2.203, -2.0), (-3.887, -1.686, -2.0), (-4.072, -1.14, -2.0), (-4.184, -0.5751, -2.0), (-4.222, 1.247e-06, -2.0), (-4.184, 0.5751, -2.0), (-4.072, 1.14, -2.0), (-3.887, 1.686, -2.0), (-3.632, 2.203, -2.0), (-3.312, 2.682, -2.0), (-2.932, 3.116, -2.0), (-2.498, 3.496, -2.0), (-2.019, 3.816, -2.0), (-1.502, 4.071, -2.0), (-0.9563, 4.256, -2.0), (-0.391, 4.368, -2.0)], [(714, 50), (48, 713)], [(432, 1, 3, 433), (433, 3, 5, 434), (434, 5, 7, 435), (435, 7, 9, 436), (436, 9, 11, 437), (437, 11, 13, 438), (438, 13, 15, 439), (439, 15, 17, 440), (440, 17, 19, 441), (441, 19, 21, 442), (442, 21, 23, 443), (443, 23, 25, 444), (444, 25, 27, 445), (445, 27, 29, 446), (446, 29, 31, 447), (447, 31, 33, 448), (448, 33, 35, 449), (449, 35, 37, 450), (450, 37, 39, 451), (451, 39, 41, 452), (452, 41, 43, 453), (453, 43, 45, 454), (454, 45, 47, 455), (455, 47, 49, 456), (456, 49, 51, 457), (457, 51, 53, 458), (458, 53, 55, 459), (459, 55, 57, 460), (460, 57, 59, 461), (461, 59, 61, 462), (462, 61, 63, 463), (463, 63, 65, 464), (464, 65, 67, 465), (465, 67, 69, 466), (466, 69, 71, 467), (467, 71, 73, 468), (468, 73, 75, 469), (469, 75, 77, 470), (470, 77, 79, 471), (471, 79, 81, 472), (472, 81, 83, 473), (473, 83, 85, 474), (474, 85, 87, 475), (475, 87, 89, 476), (476, 89, 91, 477), (477, 91, 93, 478), (3, 1, 95, 93, 91, 89, 87, 85, 83, 81, 79, 77, 75, 73, 71, 69, 67, 65, 63, 61, 59, 57, 55, 53, 51, 49, 47, 45, 43, 41, 39, 37, 35, 33, 31, 29, 27, 25, 23, 21, 19, 17, 15, 13, 11, 9, 7, 5), (478, 93, 95, 479), (479, 95, 1, 432), (70, 72, 774, 773), (700, 143, 96, 701), (699, 142, 143, 700), (698, 141, 142, 699), (697, 140, 141, 698), (696, 139, 140, 697), (695, 138, 139, 696), (694, 137, 138, 695), (693, 136, 137, 694), (692, 135, 136, 693), (691, 134, 135, 692), (690, 133, 134, 691), (689, 132, 133, 690), (688, 131, 132, 689), (687, 130, 131, 688), (686, 129, 130, 687), (685, 128, 129, 686), (684, 127, 128, 685), (683, 126, 127, 684), (682, 125, 126, 683), (681, 124, 125, 682), (680, 123, 124, 681), (679, 122, 123, 680), (678, 121, 122, 679), (677, 120, 121, 678), (676, 119, 120, 677), (675, 118, 119, 676), (674, 117, 118, 675), (673, 116, 117, 674), (672, 115, 116, 673), (671, 114, 115, 672), (670, 113, 114, 671), (669, 112, 113, 670), (668, 111, 112, 669), (667, 110, 111, 668), (666, 109, 110, 667), (665, 108, 109, 666), (664, 107, 108, 665), (663, 106, 107, 664), (662, 105, 106, 663), (661, 104, 105, 662), (660, 103, 104, 661), (659, 102, 103, 660), (658, 101, 102, 659), (657, 100, 101, 658), (656, 99, 100, 657), (655, 98, 99, 656), (654, 97, 98, 655), (701, 96, 97, 654), (143, 191, 144, 96), (142, 190, 191, 143), (141, 189, 190, 142), (140, 188, 189, 141), (139, 187, 188, 140), (600, 601, 626, 625), (603, 605, 628, 621), (136, 184, 185, 137), (135, 183, 184, 136), (134, 182, 183, 135), (133, 181, 182, 134), (132, 180, 181, 133), (131, 179, 180, 132), (130, 178, 179, 131), (129, 177, 178, 130), (128, 176, 177, 129), (127, 175, 176, 128), (126, 174, 175, 127), (125, 173, 174, 126), (124, 172, 173, 125), (123, 171, 172, 124), (122, 170, 171, 123), (121, 169, 170, 122), (120, 168, 169, 121), (119, 167, 168, 120), (118, 166, 167, 119), (117, 165, 166, 118), (116, 164, 165, 117), (115, 163, 164, 116), (114, 162, 163, 115), (113, 161, 162, 114), (112, 160, 161, 113), (111, 159, 160, 112), (110, 158, 159, 111), (109, 157, 158, 110), (108, 156, 157, 109), (107, 155, 156, 108), (106, 154, 155, 107), (105, 153, 154, 106), (104, 152, 153, 105), (103, 151, 152, 104), (102, 150, 151, 103), (101, 149, 150, 102), (100, 148, 149, 101), (99, 147, 148, 100), (98, 146, 147, 99), (97, 145, 146, 98), (96, 144, 145, 97), (191, 239, 192, 144), (190, 238, 239, 191), (189, 237, 238, 190), (188, 236, 237, 189), (187, 235, 236, 188), (186, 234, 235, 187), (185, 233, 234, 186), (184, 232, 233, 185), (183, 231, 232, 184), (182, 230, 231, 183), (181, 229, 230, 182), (180, 228, 229, 181), (179, 227, 228, 180), (178, 226, 227, 179), (177, 225, 226, 178), (176, 224, 225, 177), (175, 223, 224, 176), (174, 222, 223, 175), (173, 221, 222, 174), (172, 220, 221, 173), (171, 219, 220, 172), (170, 218, 219, 171), (169, 217, 218, 170), (168, 216, 217, 169), (167, 215, 216, 168), (166, 214, 215, 167), (165, 213, 214, 166), (164, 212, 213, 165), (163, 211, 212, 164), (162, 210, 211, 163), (161, 209, 210, 162), (160, 208, 209, 161), (159, 207, 208, 160), (158, 206, 207, 159), (157, 205, 206, 158), (156, 204, 205, 157), (155, 203, 204, 156), (154, 202, 203, 155), (153, 201, 202, 154), (152, 200, 201, 153), (151, 199, 200, 152), (150, 198, 199, 151), (149, 197, 198, 150), (148, 196, 197, 149), (147, 195, 196, 148), (146, 194, 195, 147), (145, 193, 194, 146), (144, 192, 193, 145), (239, 287, 240, 192), (238, 286, 287, 239), (237, 285, 286, 238), (236, 284, 285, 237), (235, 283, 284, 236), (234, 282, 283, 235), (233, 281, 282, 234), (232, 280, 281, 233), (231, 279, 280, 232), (230, 278, 279, 231), (229, 277, 278, 230), (228, 276, 277, 229), (227, 275, 276, 228), (226, 274, 275, 227), (225, 273, 274, 226), (224, 272, 273, 225), (223, 271, 272, 224), (222, 270, 271, 223), (221, 269, 270, 222), (220, 268, 269, 221), (219, 267, 268, 220), (218, 266, 267, 219), (217, 265, 266, 218), (216, 264, 265, 217), (215, 263, 264, 216), (214, 262, 263, 215), (213, 261, 262, 214), (212, 260, 261, 213), (211, 259, 260, 212), (258, 259, 590, 594), (576, 577, 596, 595), (208, 256, 257, 209), (207, 255, 256, 208), (206, 254, 255, 207), (205, 253, 254, 206), (204, 252, 253, 205), (203, 251, 252, 204), (202, 250, 251, 203), (201, 249, 250, 202), (200, 248, 249, 201), (199, 247, 248, 200), (198, 246, 247, 199), (197, 245, 246, 198), (196, 244, 245, 197), (195, 243, 244, 196), (194, 242, 243, 195), (193, 241, 242, 194), (192, 240, 241, 193), (287, 335, 288, 240), (286, 334, 335, 287), (285, 333, 334, 286), (284, 332, 333, 285), (283, 331, 332, 284), (282, 330, 331, 283), (281, 329, 330, 282), (280, 328, 329, 281), (279, 327, 328, 280), (278, 326, 327, 279), (277, 325, 326, 278), (276, 324, 325, 277), (275, 323, 324, 276), (274, 322, 323, 275), (273, 321, 322, 274), (272, 320, 321, 273), (271, 319, 320, 272), (270, 318, 319, 271), (269, 317, 318, 270), (268, 316, 317, 269), (267, 315, 316, 268), (266, 314, 315, 267), (265, 313, 314, 266), (264, 312, 313, 265), (263, 311, 312, 264), (262, 310, 311, 263), (261, 309, 310, 262), (260, 308, 309, 261), (259, 307, 308, 260), (258, 306, 307, 259), (257, 305, 306, 258), (256, 304, 305, 257), (255, 303, 304, 256), (254, 302, 303, 255), (253, 301, 302, 254), (252, 300, 301, 253), (251, 299, 300, 252), (250, 298, 299, 251), (249, 297, 298, 250), (248, 296, 297, 249), (247, 295, 296, 248), (246, 294, 295, 247), (245, 293, 294, 246), (244, 292, 293, 245), (243, 291, 292, 244), (242, 290, 291, 243), (241, 289, 290, 242), (240, 288, 289, 241), (335, 383, 336, 288), (334, 382, 383, 335), (333, 381, 382, 334), (332, 380, 381, 333), (331, 379, 380, 332), (379, 331, 644, 646), (634, 632, 653, 651), (328, 376, 377, 329), (327, 375, 376, 328), (326, 374, 375, 327), (325, 373, 374, 326), (324, 372, 373, 325), (323, 371, 372, 324), (322, 370, 371, 323), (321, 369, 370, 322), (320, 368, 369, 321), (319, 367, 368, 320), (318, 366, 367, 319), (317, 365, 366, 318), (316, 364, 365, 317), (315, 363, 364, 316), (314, 362, 363, 315), (313, 361, 362, 314), (312, 360, 361, 313), (311, 359, 360, 312), (310, 358, 359, 311), (309, 357, 358, 310), (308, 356, 357, 309), (307, 355, 356, 308), (306, 354, 355, 307), (305, 353, 354, 306), (304, 352, 353, 305), (303, 351, 352, 304), (302, 350, 351, 303), (301, 349, 350, 302), (300, 348, 349, 301), (299, 347, 348, 300), (298, 346, 347, 299), (297, 345, 346, 298), (296, 344, 345, 297), (295, 343, 344, 296), (294, 342, 343, 295), (293, 341, 342, 294), (292, 340, 341, 293), (291, 339, 340, 292), (290, 338, 339, 291), (289, 337, 338, 290), (288, 336, 337, 289), (383, 431, 384, 336), (382, 430, 431, 383), (381, 429, 430, 382), (380, 428, 429, 381), (379, 427, 428, 380), (378, 426, 427, 379), (377, 425, 426, 378), (376, 424, 425, 377), (375, 423, 424, 376), (374, 422, 423, 375), (373, 421, 422, 374), (372, 420, 421, 373), (371, 419, 420, 372), (370, 418, 419, 371), (369, 417, 418, 370), (368, 416, 417, 369), (367, 415, 416, 368), (366, 414, 415, 367), (365, 413, 414, 366), (364, 412, 413, 365), (363, 411, 412, 364), (362, 410, 411, 363), (361, 409, 410, 362), (360, 408, 409, 361), (359, 407, 408, 360), (358, 406, 407, 359), (357, 405, 406, 358), (356, 404, 405, 357), (355, 403, 404, 356), (354, 402, 403, 355), (353, 401, 402, 354), (352, 400, 401, 353), (351, 399, 400, 352), (350, 398, 399, 351), (349, 397, 398, 350), (348, 396, 397, 349), (347, 395, 396, 348), (346, 394, 395, 347), (345, 393, 394, 346), (344, 392, 393, 345), (343, 391, 392, 344), (342, 390, 391, 343), (341, 389, 390, 342), (340, 388, 389, 341), (339, 387, 388, 340), (338, 386, 387, 339), (337, 385, 386, 338), (336, 384, 385, 337), (416, 415, 511, 512), (390, 389, 485, 486), (455, 456, 552, 551), (417, 416, 512, 513), (391, 390, 486, 487), (456, 457, 553, 552), (418, 417, 513, 514), (392, 391, 487, 488), (457, 458, 554, 553), (419, 418, 514, 515), (393, 392, 488, 489), (458, 459, 555, 554), (420, 419, 515, 516), (432, 433, 529, 528), (394, 393, 489, 490), (459, 460, 556, 555), (421, 420, 516, 517), (433, 434, 530, 529), (395, 394, 490, 491), (460, 461, 557, 556), (422, 421, 517, 518), (434, 435, 531, 530), (396, 395, 491, 492), (461, 462, 558, 557), (423, 422, 518, 519), (435, 436, 532, 531), (397, 396, 492, 493), (462, 463, 559, 558), (424, 423, 519, 520), (436, 437, 533, 532), (398, 397, 493, 494), (463, 464, 560, 559), (425, 424, 520, 521), (437, 438, 534, 533), (399, 398, 494, 495), (464, 465, 561, 560), (426, 425, 521, 522), (438, 439, 535, 534), (400, 399, 495, 496), (465, 466, 562, 561), (427, 426, 522, 523), (439, 440, 536, 535), (401, 400, 496, 497), (466, 467, 563, 562), (428, 427, 523, 524), (440, 441, 537, 536), (402, 401, 497, 498), (467, 468, 564, 563), (527, 575, 528, 480), (526, 574, 575, 527), (525, 573, 574, 526), (524, 572, 573, 525), (523, 571, 572, 524), (522, 570, 571, 523), (521, 569, 570, 522), (520, 568, 569, 521), (519, 567, 568, 520), (518, 566, 567, 519), (517, 565, 566, 518), (516, 564, 565, 517), (515, 563, 564, 516), (514, 562, 563, 515), (513, 561, 562, 514), (512, 560, 561, 513), (511, 559, 560, 512), (510, 558, 559, 511), (509, 557, 558, 510), (508, 556, 557, 509), (507, 555, 556, 508), (506, 554, 555, 507), (505, 553, 554, 506), (504, 552, 553, 505), (503, 551, 552, 504), (502, 550, 551, 503), (501, 549, 550, 502), (500, 548, 549, 501), (499, 547, 548, 500), (498, 546, 547, 499), (497, 545, 546, 498), (496, 544, 545, 497), (495, 543, 544, 496), (494, 542, 543, 495), (493, 541, 542, 494), (492, 540, 541, 493), (491, 539, 540, 492), (490, 538, 539, 491), (489, 537, 538, 490), (488, 536, 537, 489), (487, 535, 536, 488), (486, 534, 535, 487), (485, 533, 534, 486), (484, 532, 533, 485), (483, 531, 532, 484), (482, 530, 531, 483), (481, 529, 530, 482), (480, 528, 529, 481), (454, 455, 551, 550), (389, 388, 484, 485), (415, 414, 510, 511), (453, 454, 550, 549), (479, 432, 528, 575), (388, 387, 483, 484), (414, 413, 509, 510), (452, 453, 549, 548), (478, 479, 575, 574), (387, 386, 482, 483), (413, 412, 508, 509), (451, 452, 548, 547), (477, 478, 574, 573), (386, 385, 481, 482), (412, 411, 507, 508), (450, 451, 547, 546), (476, 477, 573, 572), (385, 384, 480, 481), (411, 410, 506, 507), (449, 450, 546, 545), (475, 476, 572, 571), (410, 409, 505, 506), (448, 449, 545, 544), (474, 475, 571, 570), (409, 408, 504, 505), (447, 448, 544, 543), (473, 474, 570, 569), (408, 407, 503, 504), (446, 447, 543, 542), (472, 473, 569, 568), (407, 406, 502, 503), (445, 446, 542, 541), (471, 472, 568, 567), (406, 405, 501, 502), (444, 445, 541, 540), (384, 431, 527, 480), (470, 471, 567, 566), (405, 404, 500, 501), (443, 444, 540, 539), (431, 430, 526, 527), (469, 470, 566, 565), (404, 403, 499, 500), (442, 443, 539, 538), (430, 429, 525, 526), (468, 469, 565, 564), (403, 402, 498, 499), (441, 442, 538, 537), (429, 428, 524, 525), (579, 577, 583, 585), (576, 578, 584, 582), (579, 581, 597, 598), (211, 210, 593, 592), (578, 576, 595, 599), (259, 211, 592, 590), (585, 584, 586, 587), (583, 582, 584, 585), (580, 581, 587, 586), (577, 576, 582, 583), (578, 580, 586, 584), (581, 579, 585, 587), (590, 592, 597, 591), (594, 590, 591, 599), (589, 588, 595, 596), (592, 593, 598, 597), (588, 594, 599, 595), (593, 589, 596, 598), (210, 209, 589, 593), (209, 257, 588, 589), (577, 579, 598, 596), (257, 258, 594, 588), (580, 578, 599, 591), (581, 580, 591, 597), (603, 601, 607, 609), (600, 602, 608, 606), (602, 600, 625, 629), (185, 186, 624, 618), (605, 604, 627, 628), (137, 185, 618, 619), (611, 609, 615, 617), (608, 610, 616, 614), (604, 605, 611, 610), (601, 600, 606, 607), (602, 604, 610, 608), (605, 603, 609, 611), (615, 614, 616, 617), (613, 612, 614, 615), (606, 608, 614, 612), (609, 607, 613, 615), (610, 611, 617, 616), (607, 606, 612, 613), (618, 624, 629, 625), (623, 620, 621, 628), (622, 623, 628, 627), (620, 619, 626, 621), (619, 618, 625, 626), (624, 622, 627, 629), (139, 138, 620, 623), (601, 603, 621, 626), (187, 139, 623, 622), (186, 187, 622, 624), (138, 137, 619, 620), (604, 602, 629, 627), (633, 631, 637, 639), (630, 632, 638, 636), (331, 330, 647, 644), (631, 633, 652, 650), (630, 631, 650, 649), (377, 378, 648, 642), (639, 638, 640, 641), (637, 636, 638, 639), (634, 635, 641, 640), (631, 630, 636, 637), (632, 634, 640, 638), (635, 633, 639, 641), (647, 643, 650, 652), (646, 644, 645, 651), (643, 642, 649, 650), (648, 646, 651, 653), (644, 647, 652, 645), (642, 648, 653, 649), (635, 634, 651, 645), (378, 379, 646, 648), (330, 329, 643, 647), (632, 630, 649, 653), (633, 635, 645, 652), (329, 377, 642, 643), (0, 701, 654, 2), (2, 654, 655, 4), (4, 655, 656, 6), (6, 656, 657, 8), (8, 657, 658, 10), (10, 658, 659, 12), (12, 659, 660, 14), (14, 660, 661, 16), (16, 661, 662, 18), (18, 662, 663, 20), (20, 663, 664, 22), (22, 664, 665, 24), (24, 665, 666, 26), (26, 666, 667, 28), (28, 667, 668, 30), (30, 668, 669, 32), (32, 669, 670, 34), (34, 670, 671, 36), (36, 671, 672, 38), (38, 672, 673, 40), (40, 673, 674, 42), (42, 674, 675, 44), (44, 675, 676, 46), (678, 679, 728, 730), (703, 711, 735, 724), (708, 709, 731, 732), (52, 679, 680, 54), (54, 680, 681, 56), (56, 681, 682, 58), (58, 682, 683, 60), (60, 683, 684, 62), (62, 684, 685, 64), (64, 685, 686, 66), (66, 686, 687, 68), (68, 687, 688, 70), (70, 688, 689, 72), (72, 689, 690, 74), (74, 690, 691, 76), (76, 691, 692, 78), (78, 692, 693, 80), (80, 693, 694, 82), (82, 694, 695, 84), (84, 695, 696, 86), (86, 696, 697, 88), (88, 697, 698, 90), (90, 698, 699, 92), (92, 699, 700, 94), (94, 700, 701, 0), (707, 709, 722, 720), (677, 678, 730, 729), (676, 677, 729, 706), (679, 52, 727, 728), (711, 46, 704, 735), (708, 710, 723, 721), (705, 707, 720, 718), (716, 715, 718, 717), (717, 718, 720, 719), (719, 720, 722, 721), (721, 723, 714, 719), (714, 713, 717, 719), (713, 712, 716, 717), (709, 708, 721, 722), (703, 702, 715, 716), (702, 705, 718, 715), (711, 703, 716, 712), (728, 727, 732, 731), (729, 730, 734, 733), (704, 706, 725, 724), (704, 724, 735), (730, 728, 731, 734), (706, 729, 733, 725), (727, 726, 732), (705, 702, 725, 733), (702, 703, 724, 725), (52, 710, 726, 727), (710, 708, 732, 726), (46, 676, 706, 704), (707, 705, 733, 734), (709, 707, 734, 731), (736, 737, 738, 739, 740, 741, 742, 743, 744, 745, 746, 747, 748, 749, 750, 751, 752, 753, 754, 755, 756, 757, 758, 759, 760, 761, 762, 763, 764, 765, 766, 767, 768, 769, 770, 771, 772, 773, 774, 775, 776, 777, 778, 779, 780, 781, 782, 783, 784, 785), (88, 90, 783, 782), (8, 10, 741, 740), (26, 28, 750, 749), (44, 46, 759, 758), (0, 2, 737, 736), (62, 64, 770, 769), (80, 82, 779, 778), (18, 20, 746, 745), (36, 38, 755, 754), (54, 56, 766, 765), (72, 74, 775, 774), (90, 92, 784, 783), (10, 12, 742, 741), (28, 30, 751, 750), (711, 48, 761, 760), (64, 66, 771, 770), (82, 84, 780, 779), (2, 4, 738, 737), (20, 22, 747, 746), (38, 40, 756, 755), (56, 58, 767, 766), (74, 76, 776, 775), (92, 94, 785, 784), (50, 710, 763, 762), (12, 14, 743, 742), (30, 32, 752, 751), (48, 50, 762, 761), (46, 711, 760, 759), (66, 68, 772, 771), (84, 86, 781, 780), (4, 6, 739, 738), (22, 24, 748, 747), (40, 42, 757, 756), (58, 60, 768, 767), (76, 78, 777, 776), (94, 0, 736, 785), (14, 16, 744, 743), (32, 34, 753, 752), (710, 52, 764, 763), (68, 70, 773, 772), (86, 88, 782, 781), (6, 8, 740, 739), (24, 26, 749, 748), (42, 44, 758, 757), (60, 62, 769, 768), (78, 80, 778, 777), (16, 18, 745, 744), (34, 36, 754, 753), (52, 54, 765, 764)])
me_cube.polygons.foreach_set('use_smooth', [True] * 737)
me_cube.materials.append(mat_material)
me_cube.use_remesh_preserve_volume = False
me_cube.use_remesh_preserve_attributes = False
me_cube.use_mirror_vertex_groups = False
me_cube.update()

# ---- objects
ob_x = bpy.data.objects.new('Конус', me_x)
ob_001 = bpy.data.objects.new('Цилиндр.001', me_003)
ob_x_1 = bpy.data.objects.new('Солнце', light_x)
ob_x_2 = bpy.data.objects.new('Цилиндр', me_001)
ob_cube = bpy.data.objects.new('Cube', me_cube)
ob_lamp = bpy.data.objects.new('Lamp', light_lamp)
ob_camera = bpy.data.objects.new('Camera', cam_camera)

# ---- transforms, parenting, visibility, modifiers, constraints
ob_x.location = (0.1955, 0.02717, 25.01)
ob_x.scale = (2.5, 2.5, 0.5)
ob_x.lineart.crease_threshold = 0.0
ob_001.location = (0.1868, 0.009739, 22.59)
ob_001.scale = (1.5, 1.5, 1.5)
ob_001.lineart.crease_threshold = 0.0
ob_x_1.location = (0.2613, 0.063, 40.38)
ob_x_1.rotation_euler = (0.3033, -0.0, 0.0)
ob_x_1.lineart.crease_threshold = 0.0
ob_x_2.location = (0.2613, 0.063, 21.15)
ob_x_2.lineart.crease_threshold = 0.0
ob_cube.location = (0.0, 0.0, 0.0)
ob_cube.lock_rotations_4d = False
ob_cube.empty_display_type = 'ARROWS'
ob_cube.lineart.crease_threshold = 0.0
_m = ob_cube.modifiers.new('Auto Smooth', 'NODES')
_m.node_group = ng_auto_smooth
_gi = [s.identifier for s in ng_auto_smooth.interface.items_tree if s.item_type == 'SOCKET' and s.in_out == 'INPUT']
_m[_gi[1]] = 1.047  # Angle
ob_lamp.location = (4.076, 1.005, 5.904)
ob_lamp.rotation_euler = (0.6503, 0.05522, 1.866)
ob_lamp.lock_rotations_4d = False
ob_lamp.empty_display_type = 'ARROWS'
ob_lamp.color = (0.0, 0.0, 0.0, 0.0)
ob_lamp.lineart.crease_threshold = 0.0
ob_camera.location = (7.481, -6.508, 5.344)
ob_camera.rotation_euler = (1.109, 0.01082, 0.8149)
ob_camera.lock_rotations_4d = False
ob_camera.empty_display_type = 'ARROWS'
ob_camera.color = (0.0, 0.0, 0.0, 0.0)
ob_camera.display_type = 'WIRE'
ob_camera.lineart.crease_threshold = 0.0

# ---- collection membership
col_collection_1.objects.link(ob_x)
col_collection_1.objects.link(ob_001)
col_collection_1.objects.link(ob_x_1)
col_collection_1.objects.link(ob_x_2)
col_collection_1.objects.link(ob_cube)
col_collection_1.objects.link(ob_lamp)
col_collection_1.objects.link(ob_camera)

# ---- scene / render settings (as saved in the file)
scene.camera = ob_camera
scene.frame_start = 1; scene.frame_end = 250; scene.frame_set(1)
scene.render.engine = 'BLENDER_EEVEE_NEXT'
scene.render.resolution_percentage = 50
scene.render.dither_intensity = 0.0
scene.cycles.use_denoising = False
scene.cycles.samples = 128
scene.cycles.sampling_pattern = 'TABULATED_SOBOL'
scene.cycles.light_sampling_threshold = 0.0
scene.cycles.use_adaptive_sampling = False
scene.cycles.use_light_tree = False
scene.cycles.blur_glossy = 0.0
scene.cycles.sample_clamp_indirect = 0.0
scene.view_settings.view_transform = 'Standard'
bpy.context.view_layer.update()
